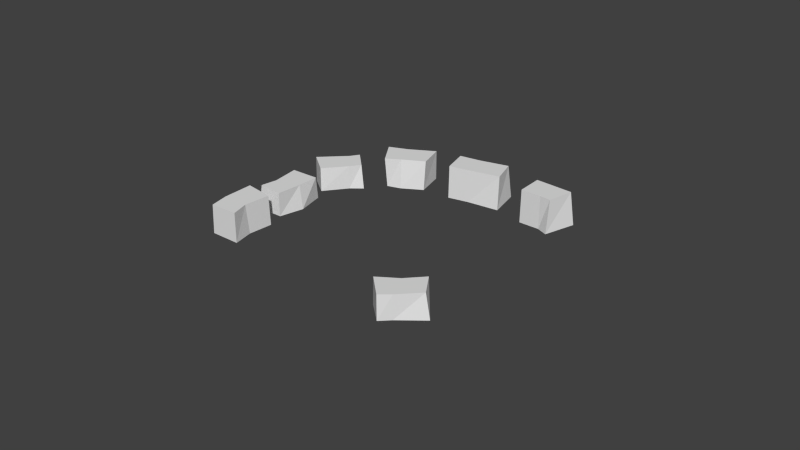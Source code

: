 # Source: droga7.blend  (saved by Blender 2.76.0; exported with 4.5.12 LTS)
import bpy
from mathutils import Matrix  # noqa: F401  (used for matrix-valued properties, if any)

bpy.ops.wm.read_factory_settings(use_empty=True)
scene = bpy.context.scene
scene.name = 'Scene'

# ---- collections
col_collection_10 = bpy.data.collections.new('Collection 10'); scene.collection.children.link(col_collection_10)

# ---- world
world_world = bpy.data.worlds.new('World'); scene.world = world_world
world_world.color = (0.05088, 0.05088, 0.05088)
world_world.use_sun_shadow = False
world_world.sun_shadow_jitter_overblur = 0.0
world_world.cycles.sampling_method = 'MANUAL'
world_world.cycles.sample_map_resolution = 256

# ---- meshes
me_cube_045 = bpy.data.meshes.new('Cube.045')
me_cube_045.from_pydata([(-9.745, -7.349, -1.384), (-9.601, -7.478, 1.384), (-7.697, -6.649, -1.384), (-7.695, -6.668, 1.384), (-8.794, -8.676, -1.384), (-8.687, -8.502, 1.384), (-6.12, -7.537, -1.384), (-6.377, -7.544, 1.384), (-8.903, -7.209, 1.384), (-8.903, -7.209, -1.384), (-7.685, -8.086, 1.384), (-7.685, -8.086, -1.384), (-9.745, -7.349, -1.384), (-9.601, -7.478, 1.384), (-7.697, -6.649, -1.384), (-7.695, -6.668, 1.384), (-8.794, -8.676, -1.384), (-8.687, -8.502, 1.384), (-6.12, -7.537, -1.384), (-6.377, -7.544, 1.384), (-2.8, 3.429, -1.0), (-2.877, 3.304, 1.0), (-0.5189, 1.721, -1.0), (-0.776, 1.876, 1.0), (-4.346, 2.696, -1.0), (-4.414, 2.708, 1.0), (-1.896, 0.9943, -1.0), (-2.349, 1.089, 1.0), (-2.272, 2.683, 1.0), (-1.724, 2.527, -1.0), (-3.359, 1.818, 1.0), (-3.526, 1.725, -1.0), (-5.617, 5.339, -1.23), (-5.787, 5.308, 1.23), (-3.346, 3.842, -1.23), (-3.216, 3.78, 1.23), (-7.324, 4.53, -1.23), (-7.324, 4.53, 1.23), (-5.111, 3.104, -1.23), (-5.104, 3.144, 1.23), (-4.695, 4.788, 1.23), (-4.529, 4.866, -1.23), (-6.207, 4.083, 1.23), (-6.133, 3.971, -1.23), (-5.617, 5.339, -1.23), (-5.787, 5.308, 1.23), (-3.346, 3.842, -1.23), (-3.216, 3.78, 1.23), (-7.324, 4.53, -1.23), (-7.324, 4.53, 1.23), (-5.111, 3.104, -1.23), (-5.104, 3.144, 1.23), (-4.695, 4.788, 1.23), (-4.529, 4.866, -1.23), (-6.207, 4.083, 1.23), (-6.133, 3.971, -1.23), (-1.0, -1.0, -1.0), (-0.802, -0.9313, 1.0), (-0.8416, 0.7825, -1.0), (-0.8416, 0.7825, 1.0), (1.0, -1.0, -1.0), (1.04, -1.034, 1.0), (1.02, 0.8398, -1.0), (1.238, 0.8146, 1.0), (-0.8612, -0.4001, 1.0), (-0.782, -0.4001, -1.0), (0.9602, -0.5843, 1.0), (1.178, -0.6301, -1.0), (-1.636, -3.49, -1.23), (-1.543, -3.578, 1.23), (-0.4544, -2.06, -1.23), (-0.4623, -1.963, 1.23), (0.1332, -4.253, -1.23), (0.1332, -4.253, 1.23), (1.676, -2.324, -1.23), (1.619, -2.348, 1.23), (-0.849, -2.619, 1.23), (-1.043, -2.566, -1.23), (0.8987, -3.108, 1.23), (1.043, -3.021, -1.23), (-5.599, -6.069, -1.384), (-5.366, -6.142, 1.384), (-2.953, -4.381, -1.384), (-2.943, -4.4, 1.384), (-3.666, -6.97, -1.384), (-3.716, -6.788, 1.384), (-1.082, -5.054, -1.384), (-1.331, -5.092, 1.384), (-3.922, -5.078, 1.384), (-3.922, -5.078, -1.384), (-2.407, -5.784, 1.384), (-2.407, -5.784, -1.384), (-5.599, -6.069, -1.384), (-5.366, -6.142, 1.384), (-2.953, -4.381, -1.384), (-2.943, -4.4, 1.384), (-3.666, -6.97, -1.384), (-3.716, -6.788, 1.384), (-1.082, -5.054, -1.384), (-1.331, -5.092, 1.384), (-19.53, -1.521, -1.0), (-19.31, -1.391, 1.0), (-18.98, 0.2493, -1.0), (-18.98, 0.2493, 1.0), (-17.54, -1.643, -1.0), (-17.52, -1.717, 1.0), (-17.12, 0.1894, -1.0), (-16.91, 0.1507, 1.0), (-19.16, -0.2864, 1.0), (-19.08, -0.2912, -1.0), (-17.42, -0.7792, 1.0), (-17.22, -0.8873, -1.0)], [], [(8, 3, 2, 9), (10, 5, 4, 11), (9, 2, 6, 11), (10, 7, 3, 8), (5, 10, 8, 1), (0, 9, 11, 4), (7, 10, 11, 6), (1, 8, 9, 0), (15, 19, 18, 14), (17, 13, 12, 16), (28, 23, 22, 29), (23, 27, 26, 22), (30, 25, 24, 31), (25, 21, 20, 24), (29, 22, 26, 31), (30, 27, 23, 28), (25, 30, 28, 21), (20, 29, 31, 24), (27, 30, 31, 26), (21, 28, 29, 20), (41, 34, 38, 43), (42, 39, 35, 40), (37, 42, 40, 33), (32, 41, 43, 36), (52, 47, 46, 53), (47, 51, 50, 46), (54, 49, 48, 55), (49, 45, 44, 48), (51, 54, 55, 50), (45, 52, 53, 44), (64, 59, 58, 65), (59, 63, 62, 58), (66, 61, 60, 67), (61, 57, 56, 60), (65, 58, 62, 67), (66, 63, 59, 64), (61, 66, 64, 57), (56, 65, 67, 60), (63, 66, 67, 62), (57, 64, 65, 56), (76, 71, 70, 77), (71, 75, 74, 70), (78, 73, 72, 79), (73, 69, 68, 72), (77, 70, 74, 79), (78, 75, 71, 76), (73, 78, 76, 69), (68, 77, 79, 72), (75, 78, 79, 74), (69, 76, 77, 68), (88, 83, 82, 89), (90, 85, 84, 91), (89, 82, 86, 91), (90, 87, 83, 88), (85, 90, 88, 81), (80, 89, 91, 84), (87, 90, 91, 86), (81, 88, 89, 80), (95, 99, 98, 94), (97, 93, 92, 96), (108, 103, 102, 109), (103, 107, 106, 102), (110, 105, 104, 111), (105, 101, 100, 104), (109, 102, 106, 111), (110, 107, 103, 108), (105, 110, 108, 101), (100, 109, 111, 104), (107, 110, 111, 106), (101, 108, 109, 100)])
_uv = me_cube_045.uv_layers.new(name='UVMap')
_uv.uv.foreach_set('vector', [0.1841, 0.2527, 0.1392, 0.2527, 0.1387, 0.1797, 0.1841, 0.1797, 0.184, 0.2527, 0.2202, 0.2527, 0.2281, 0.1797, 0.184, 0.1797, 0.1874, 0.1857, 0.1274, 0.1857, 0.1171, 0.2705, 0.1875, 0.2612, 0.1875, 0.2612, 0.1251, 0.2646, 0.1281, 0.1868, 0.1874, 0.1857, 0.2352, 0.2585, 0.1875, 0.2612, 0.1874, 0.1857, 0.2198, 0.1828, 0.2187, 0.1725, 0.1874, 0.1857, 0.1875, 0.2612, 0.2458, 0.265, 0.1367, 0.2527, 0.184, 0.2527, 0.184, 0.1797, 0.1306, 0.1797, 0.2088, 0.2527, 0.1841, 0.2527, 0.1841, 0.1797, 0.208, 0.1797, 0.4491, 0.9717, 0.3945, 0.974, 0.3882, 0.9023, 0.4496, 0.9003, 0.4293, 0.9828, 0.4773, 0.9791, 0.4841, 0.9074, 0.4278, 0.9127, 0.617, 0.234, 0.6787, 0.234, 0.6899, 0.1795, 0.6339, 0.1795, 0.1453, 0.6603, 0.2254, 0.6604, 0.2161, 0.5924, 0.1443, 0.5922, 0.6312, 0.234, 0.5747, 0.234, 0.5765, 0.1795, 0.6318, 0.1795, 0.2173, 0.652, 0.1464, 0.6525, 0.1387, 0.5831, 0.2158, 0.5831, 0.6314, 0.2634, 0.7007, 0.2618, 0.701, 0.1917, 0.6246, 0.1781, 0.6243, 0.1869, 0.685, 0.1832, 0.6868, 0.2614, 0.61, 0.2549, 0.5547, 0.1963, 0.6243, 0.1869, 0.61, 0.2549, 0.5648, 0.2652, 0.5607, 0.2728, 0.6314, 0.2634, 0.6246, 0.1781, 0.557, 0.1977, 0.6803, 0.234, 0.6312, 0.234, 0.6318, 0.1795, 0.6929, 0.1795, 0.5801, 0.234, 0.617, 0.234, 0.6339, 0.1795, 0.5765, 0.1795, 0.4687, 0.2589, 0.538, 0.2418, 0.5231, 0.1704, 0.464, 0.1843, 0.4578, 0.1875, 0.5217, 0.1722, 0.5436, 0.2421, 0.4677, 0.2517, 0.4127, 0.1814, 0.4578, 0.1875, 0.4677, 0.2517, 0.4204, 0.2494, 0.4233, 0.2545, 0.4687, 0.2589, 0.464, 0.1843, 0.4127, 0.1814, 0.4528, 0.2613, 0.5337, 0.2613, 0.5279, 0.1832, 0.4528, 0.1832, 0.07001, 0.9741, 0.1326, 0.9721, 0.1344, 0.9042, 0.06985, 0.9057, 0.4522, 0.2613, 0.406, 0.2613, 0.406, 0.1832, 0.4592, 0.1832, 0.1158, 0.9645, 0.05387, 0.9654, 0.04936, 0.8976, 0.1158, 0.8964, 0.5215, 0.2613, 0.4522, 0.2613, 0.4592, 0.1832, 0.5232, 0.1832, 0.4037, 0.2613, 0.4528, 0.2613, 0.4528, 0.1832, 0.406, 0.1832, 0.8072, 0.2386, 0.744, 0.2386, 0.744, 0.1831, 0.8072, 0.1831, 0.7721, 0.5056, 0.6919, 0.5056, 0.7003, 0.4365, 0.7721, 0.4366, 0.8169, 0.2386, 0.841, 0.2386, 0.8391, 0.1831, 0.8193, 0.1831, 0.703, 0.5151, 0.7738, 0.5144, 0.7815, 0.4458, 0.7045, 0.4459, 0.8277, 0.233, 0.83, 0.161, 0.7645, 0.1573, 0.7587, 0.2468, 0.7664, 0.244, 0.7569, 0.1588, 0.83, 0.161, 0.8305, 0.233, 0.7635, 0.2714, 0.7664, 0.244, 0.8305, 0.233, 0.8283, 0.2653, 0.8353, 0.2695, 0.8277, 0.233, 0.7587, 0.2468, 0.7649, 0.2693, 0.7421, 0.2386, 0.8169, 0.2386, 0.8193, 0.1831, 0.7407, 0.1831, 0.8356, 0.2386, 0.8072, 0.2386, 0.8072, 0.1831, 0.8393, 0.1831, 0.04945, 0.09087, 0.02159, 0.09087, 0.02506, 0.0392, 0.04946, 0.0392, 0.4222, 0.9551, 0.3985, 0.9595, 0.3974, 0.925, 0.4234, 0.9211, 0.0497, 0.09087, 0.09927, 0.09087, 0.09927, 0.0392, 0.04506, 0.0392, 0.4446, 0.9655, 0.4588, 0.9604, 0.4589, 0.9254, 0.4446, 0.931, 0.1034, 0.06203, 0.09763, 0.02299, 0.01828, 0.004061, 0.02021, 0.05499, 0.02266, 0.06241, 0.01952, 0.006373, 0.1006, 0.01744, 0.09537, 0.062, 0.01657, 0.1417, 0.02266, 0.06241, 0.09537, 0.062, 0.09207, 0.1293, 0.09765, 0.1256, 0.1034, 0.06203, 0.02021, 0.05499, 0.01657, 0.1417, 0.01467, 0.09087, 0.0497, 0.09087, 0.04506, 0.0392, 0.01323, 0.0392, 0.0915, 0.09087, 0.04945, 0.09087, 0.04946, 0.0392, 0.08923, 0.0392, 0.2395, 0.1358, 0.1689, 0.1358, 0.168, 0.0209, 0.2395, 0.0209, 0.2392, 0.1358, 0.3397, 0.1358, 0.3496, 0.0209, 0.2392, 0.0209, 0.2297, 0.02636, 0.1559, 0.02786, 0.1453, 0.1324, 0.2317, 0.1192, 0.2317, 0.1192, 0.1551, 0.125, 0.1568, 0.02916, 0.2297, 0.02636, 0.3354, 0.1204, 0.2317, 0.1192, 0.2297, 0.02636, 0.3413, 0.02549, 0.3433, 0.01298, 0.2297, 0.02636, 0.2317, 0.1192, 0.3459, 0.1315, 0.1649, 0.1358, 0.2392, 0.1358, 0.2392, 0.0209, 0.1552, 0.0209, 0.3477, 0.1358, 0.2395, 0.1358, 0.2395, 0.0209, 0.3499, 0.0209, 0.6135, 0.9437, 0.5849, 0.9488, 0.5813, 0.9122, 0.6138, 0.9076, 0.6119, 0.9693, 0.6408, 0.9647, 0.6448, 0.9284, 0.6101, 0.9352, 0.5274, 0.384, 0.4912, 0.384, 0.4912, 0.3149, 0.5274, 0.3149, 0.78, 0.5003, 0.7135, 0.5017, 0.7202, 0.445, 0.78, 0.4441, 0.5525, 0.384, 0.6149, 0.384, 0.6102, 0.3149, 0.5588, 0.3149, 0.7341, 0.5247, 0.7914, 0.5206, 0.7987, 0.4659, 0.7349, 0.4676, 0.5271, 0.3081, 0.49, 0.3052, 0.4807, 0.3784, 0.554, 0.3878, 0.5481, 0.3788, 0.4818, 0.3871, 0.49, 0.3052, 0.5273, 0.305, 0.612, 0.3864, 0.5481, 0.3788, 0.5273, 0.305, 0.6028, 0.3127, 0.6132, 0.3055, 0.5271, 0.3081, 0.554, 0.3878, 0.6072, 0.3845, 0.4888, 0.384, 0.5525, 0.384, 0.5588, 0.3149, 0.4872, 0.3149, 0.6011, 0.384, 0.5274, 0.384, 0.5274, 0.3149, 0.6106, 0.3149])
me_cube_045.use_remesh_preserve_volume = False
me_cube_045.use_remesh_preserve_attributes = False
me_cube_045.use_mirror_vertex_groups = False
me_cube_045.update()

# ---- objects
ob_cube_035 = bpy.data.objects.new('Cube.035', me_cube_045)

# ---- transforms, parenting, visibility, modifiers, constraints
ob_cube_035.location = (-1.972, 2.103, 0.2384)
ob_cube_035.rotation_euler = (0.0, 0.0, -3.828)
ob_cube_035.scale = (0.2948, 0.51, 0.2646)
ob_cube_035.lineart.crease_threshold = 0.0

# ---- collection membership
col_collection_10.objects.link(ob_cube_035)

# ---- scene / render settings (as saved in the file)
scene.frame_start = 1; scene.frame_end = 250; scene.frame_set(1)
scene.render.engine = 'BLENDER_EEVEE_NEXT'
scene.render.resolution_percentage = 50
scene.render.dither_intensity = 0.0
scene.cycles.use_denoising = False
scene.cycles.samples = 10
scene.cycles.sampling_pattern = 'TABULATED_SOBOL'
scene.cycles.light_sampling_threshold = 0.0
scene.cycles.use_adaptive_sampling = False
scene.cycles.use_light_tree = False
scene.cycles.blur_glossy = 0.0
scene.cycles.pixel_filter_type = 'GAUSSIAN'
scene.cycles.sample_clamp_indirect = 0.0
scene.view_settings.view_transform = 'Standard'
bpy.context.view_layer.update()

# ---- added for rendering (the .blend has no active camera and no usable light): camera, sun
cam_auto = bpy.data.cameras.new('AutoCamera')
cam_auto.lens = 50.0
cam_auto.sensor_width = 36.0
cam_auto.clip_end = 1000.0
ob_auto_camera = bpy.data.objects.new('AutoCamera', cam_auto)
scene.collection.objects.link(ob_auto_camera)
ob_auto_camera.location = (12.9596, -13.7369, 10.124)
ob_auto_camera.rotation_euler = (1.09748, -7.21219e-08, 0.694738)
scene.camera = ob_auto_camera
light_auto_sun = bpy.data.lights.new('AutoSun', 'SUN')
light_auto_sun.energy = 3.0
light_auto_sun.angle = 0.0523599
ob_auto_sun = bpy.data.objects.new('AutoSun', light_auto_sun)
scene.collection.objects.link(ob_auto_sun)
ob_auto_sun.rotation_euler = (0.872665, 0.174533, 0.523599)
bpy.context.view_layer.update()
